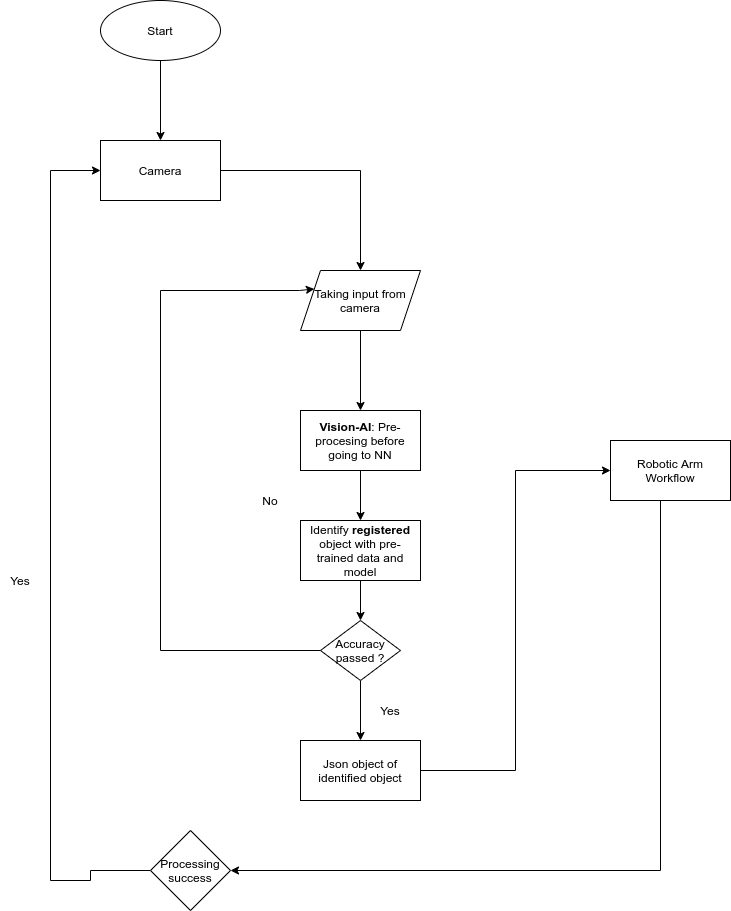

The diagram above was exported from draw.io. Its source (the exported page's mxGraphModel, read from the mxfile embedded in the PNG):
<mxGraphModel dx="1897" dy="1960" grid="1" gridSize="10" guides="1" tooltips="1" connect="1" arrows="1" fold="1" page="1" pageScale="1" pageWidth="850" pageHeight="1100" math="0" shadow="0">
  <root>
    <mxCell id="0" />
    <mxCell id="1" parent="0" />
    <mxCell id="faFivHXSMXfm7IbeAvj9-2" style="edgeStyle=orthogonalEdgeStyle;rounded=0;orthogonalLoop=1;jettySize=auto;html=1;entryX=0.5;entryY=0;entryDx=0;entryDy=0;" edge="1" parent="1" source="faFivHXSMXfm7IbeAvj9-1" target="faFivHXSMXfm7IbeAvj9-21">
      <mxGeometry relative="1" as="geometry">
        <mxPoint x="220" y="-30" as="targetPoint" />
      </mxGeometry>
    </mxCell>
    <mxCell id="faFivHXSMXfm7IbeAvj9-1" value="Camera" style="rounded=0;whiteSpace=wrap;html=1;" vertex="1" parent="1">
      <mxGeometry x="160" y="-150" width="120" height="60" as="geometry" />
    </mxCell>
    <mxCell id="faFivHXSMXfm7IbeAvj9-6" value="" style="edgeStyle=orthogonalEdgeStyle;rounded=0;orthogonalLoop=1;jettySize=auto;html=1;" edge="1" parent="1" source="faFivHXSMXfm7IbeAvj9-3" target="faFivHXSMXfm7IbeAvj9-5">
      <mxGeometry relative="1" as="geometry" />
    </mxCell>
    <mxCell id="faFivHXSMXfm7IbeAvj9-3" value="&lt;b&gt;Vision-AI&lt;/b&gt;: Pre-procesing before going to NN" style="rounded=0;whiteSpace=wrap;html=1;" vertex="1" parent="1">
      <mxGeometry x="360" y="120" width="120" height="60" as="geometry" />
    </mxCell>
    <mxCell id="faFivHXSMXfm7IbeAvj9-9" style="edgeStyle=orthogonalEdgeStyle;rounded=0;orthogonalLoop=1;jettySize=auto;html=1;" edge="1" parent="1" source="faFivHXSMXfm7IbeAvj9-4" target="faFivHXSMXfm7IbeAvj9-10">
      <mxGeometry relative="1" as="geometry">
        <mxPoint x="240" y="470" as="targetPoint" />
        <Array as="points">
          <mxPoint x="720" y="580" />
        </Array>
      </mxGeometry>
    </mxCell>
    <mxCell id="faFivHXSMXfm7IbeAvj9-4" value="Robotic Arm Workflow" style="rounded=0;whiteSpace=wrap;html=1;" vertex="1" parent="1">
      <mxGeometry x="670" y="150" width="120" height="60" as="geometry" />
    </mxCell>
    <mxCell id="faFivHXSMXfm7IbeAvj9-13" value="" style="edgeStyle=orthogonalEdgeStyle;rounded=0;orthogonalLoop=1;jettySize=auto;html=1;" edge="1" parent="1" source="faFivHXSMXfm7IbeAvj9-5">
      <mxGeometry relative="1" as="geometry">
        <mxPoint x="420" y="330" as="targetPoint" />
      </mxGeometry>
    </mxCell>
    <mxCell id="faFivHXSMXfm7IbeAvj9-5" value="Identify &lt;b&gt;registered&lt;/b&gt; object with pre-trained data and model" style="rounded=0;whiteSpace=wrap;html=1;" vertex="1" parent="1">
      <mxGeometry x="360" y="230" width="120" height="60" as="geometry" />
    </mxCell>
    <mxCell id="faFivHXSMXfm7IbeAvj9-8" style="edgeStyle=orthogonalEdgeStyle;rounded=0;orthogonalLoop=1;jettySize=auto;html=1;entryX=0;entryY=0.5;entryDx=0;entryDy=0;" edge="1" parent="1" target="faFivHXSMXfm7IbeAvj9-4">
      <mxGeometry relative="1" as="geometry">
        <mxPoint x="480" y="480" as="sourcePoint" />
      </mxGeometry>
    </mxCell>
    <mxCell id="faFivHXSMXfm7IbeAvj9-7" value="Json object of identified object" style="rounded=0;whiteSpace=wrap;html=1;" vertex="1" parent="1">
      <mxGeometry x="360" y="450" width="120" height="60" as="geometry" />
    </mxCell>
    <mxCell id="faFivHXSMXfm7IbeAvj9-11" style="edgeStyle=orthogonalEdgeStyle;rounded=0;orthogonalLoop=1;jettySize=auto;html=1;entryX=0;entryY=0.5;entryDx=0;entryDy=0;exitX=0;exitY=0.5;exitDx=0;exitDy=0;" edge="1" parent="1" source="faFivHXSMXfm7IbeAvj9-10" target="faFivHXSMXfm7IbeAvj9-1">
      <mxGeometry relative="1" as="geometry">
        <mxPoint x="50" y="190" as="targetPoint" />
        <Array as="points">
          <mxPoint x="150" y="580" />
          <mxPoint x="150" y="590" />
          <mxPoint x="110" y="590" />
          <mxPoint x="110" y="-120" />
        </Array>
      </mxGeometry>
    </mxCell>
    <mxCell id="faFivHXSMXfm7IbeAvj9-10" value="Processing success" style="rhombus;whiteSpace=wrap;html=1;" vertex="1" parent="1">
      <mxGeometry x="210" y="540" width="80" height="80" as="geometry" />
    </mxCell>
    <mxCell id="faFivHXSMXfm7IbeAvj9-12" value="Yes" style="text;html=1;strokeColor=none;fillColor=none;align=center;verticalAlign=middle;whiteSpace=wrap;rounded=0;" vertex="1" parent="1">
      <mxGeometry x="60" y="280" width="40" height="20" as="geometry" />
    </mxCell>
    <mxCell id="faFivHXSMXfm7IbeAvj9-15" style="edgeStyle=orthogonalEdgeStyle;rounded=0;orthogonalLoop=1;jettySize=auto;html=1;entryX=0;entryY=0.25;entryDx=0;entryDy=0;" edge="1" parent="1" source="faFivHXSMXfm7IbeAvj9-14" target="faFivHXSMXfm7IbeAvj9-21">
      <mxGeometry relative="1" as="geometry">
        <Array as="points">
          <mxPoint x="220" y="360" />
          <mxPoint x="220" />
          <mxPoint x="359" />
        </Array>
      </mxGeometry>
    </mxCell>
    <mxCell id="faFivHXSMXfm7IbeAvj9-17" style="edgeStyle=orthogonalEdgeStyle;rounded=0;orthogonalLoop=1;jettySize=auto;html=1;" edge="1" parent="1" source="faFivHXSMXfm7IbeAvj9-14">
      <mxGeometry relative="1" as="geometry">
        <mxPoint x="420" y="450" as="targetPoint" />
      </mxGeometry>
    </mxCell>
    <mxCell id="faFivHXSMXfm7IbeAvj9-14" value="Accuracy passed ?" style="rhombus;whiteSpace=wrap;html=1;" vertex="1" parent="1">
      <mxGeometry x="380" y="330" width="80" height="60" as="geometry" />
    </mxCell>
    <mxCell id="faFivHXSMXfm7IbeAvj9-16" value="No" style="text;html=1;strokeColor=none;fillColor=none;align=center;verticalAlign=middle;whiteSpace=wrap;rounded=0;" vertex="1" parent="1">
      <mxGeometry x="310" y="200" width="40" height="20" as="geometry" />
    </mxCell>
    <mxCell id="faFivHXSMXfm7IbeAvj9-18" value="Yes" style="text;html=1;strokeColor=none;fillColor=none;align=center;verticalAlign=middle;whiteSpace=wrap;rounded=0;" vertex="1" parent="1">
      <mxGeometry x="430" y="410" width="40" height="20" as="geometry" />
    </mxCell>
    <mxCell id="faFivHXSMXfm7IbeAvj9-22" style="edgeStyle=orthogonalEdgeStyle;rounded=0;orthogonalLoop=1;jettySize=auto;html=1;" edge="1" parent="1" source="faFivHXSMXfm7IbeAvj9-21" target="faFivHXSMXfm7IbeAvj9-3">
      <mxGeometry relative="1" as="geometry" />
    </mxCell>
    <mxCell id="faFivHXSMXfm7IbeAvj9-21" value="Taking input from camera" style="shape=parallelogram;perimeter=parallelogramPerimeter;whiteSpace=wrap;html=1;fixedSize=1;" vertex="1" parent="1">
      <mxGeometry x="360" y="-20" width="120" height="60" as="geometry" />
    </mxCell>
    <mxCell id="faFivHXSMXfm7IbeAvj9-26" style="edgeStyle=orthogonalEdgeStyle;rounded=0;orthogonalLoop=1;jettySize=auto;html=1;entryX=0.5;entryY=0;entryDx=0;entryDy=0;" edge="1" parent="1" source="faFivHXSMXfm7IbeAvj9-24" target="faFivHXSMXfm7IbeAvj9-1">
      <mxGeometry relative="1" as="geometry" />
    </mxCell>
    <mxCell id="faFivHXSMXfm7IbeAvj9-24" value="Start" style="ellipse;whiteSpace=wrap;html=1;rounded=0;" vertex="1" parent="1">
      <mxGeometry x="160" y="-290" width="120" height="60" as="geometry" />
    </mxCell>
  </root>
</mxGraphModel>